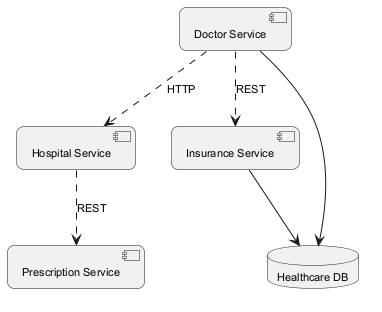

The diagram above was rendered by PlantUML. Its source (embedded in the PNG):
@startuml
skinparam backgroundColor #FFFFFF
skinparam roundCorner 15
skinparam defaultFontSize 11
component "Prescription Service" as C_PrescriptionService
component "Hospital Service" as C_HospitalService
component "Doctor Service" as C_DoctorService
component "Insurance Service" as C_InsuranceService
database "Healthcare DB" as DB_healthcare
C_DoctorService --> DB_healthcare
C_InsuranceService --> DB_healthcare
C_HospitalService ..> C_PrescriptionService : REST
C_DoctorService ..> C_InsuranceService : REST
C_DoctorService ..> C_HospitalService : HTTP
@enduml